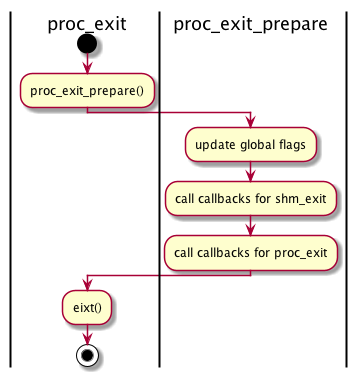

The diagram above was rendered by PlantUML. Its source (embedded in the PNG):
@startuml

|proc_exit|
start
:proc_exit_prepare();
|proc_exit_prepare|
:update global flags;

:call callbacks for shm_exit;
:call callbacks for proc_exit;

|proc_exit|
:eixt();
stop
@enduml